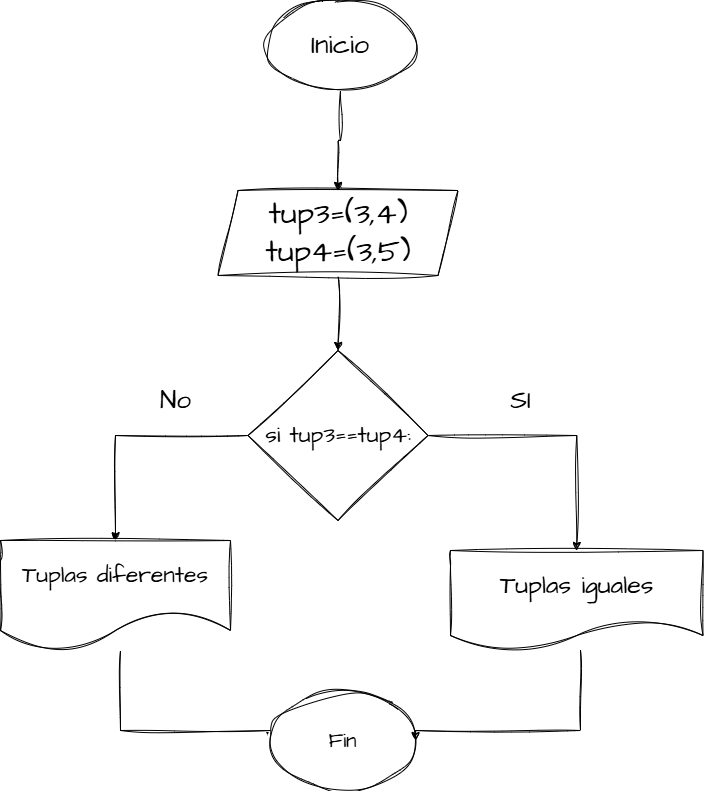

The diagram above was exported from draw.io. Its source (the exported page's mxGraphModel, read from the mxfile embedded in the PNG):
<mxGraphModel dx="1744" dy="1052" grid="1" gridSize="10" guides="1" tooltips="1" connect="1" arrows="1" fold="1" page="1" pageScale="1" pageWidth="827" pageHeight="1169" math="0" shadow="0" adaptiveColors="simple">
  <root>
    <mxCell id="0" />
    <mxCell id="1" parent="0" />
    <mxCell id="lLWpTw8fIAKYQ-gBnTzJ-40" style="edgeStyle=orthogonalEdgeStyle;rounded=0;sketch=1;hachureGap=4;jiggle=2;curveFitting=1;orthogonalLoop=1;jettySize=auto;html=1;entryX=0.5;entryY=0;entryDx=0;entryDy=0;fontFamily=Architects Daughter;fontSource=https%3A%2F%2Ffonts.googleapis.com%2Fcss%3Ffamily%3DArchitects%2BDaughter;" edge="1" parent="1" source="lLWpTw8fIAKYQ-gBnTzJ-36" target="lLWpTw8fIAKYQ-gBnTzJ-37">
      <mxGeometry relative="1" as="geometry" />
    </mxCell>
    <mxCell id="lLWpTw8fIAKYQ-gBnTzJ-36" value="&lt;font style=&quot;font-size: 27px;&quot;&gt;Inicio&lt;/font&gt;" style="ellipse;whiteSpace=wrap;html=1;sketch=1;hachureGap=4;jiggle=2;curveFitting=1;fontFamily=Architects Daughter;fontSource=https%3A%2F%2Ffonts.googleapis.com%2Fcss%3Ffamily%3DArchitects%2BDaughter;" vertex="1" parent="1">
      <mxGeometry x="315" y="420" width="150" height="90" as="geometry" />
    </mxCell>
    <mxCell id="lLWpTw8fIAKYQ-gBnTzJ-39" style="edgeStyle=orthogonalEdgeStyle;rounded=0;sketch=1;hachureGap=4;jiggle=2;curveFitting=1;orthogonalLoop=1;jettySize=auto;html=1;fontFamily=Architects Daughter;fontSource=https%3A%2F%2Ffonts.googleapis.com%2Fcss%3Ffamily%3DArchitects%2BDaughter;" edge="1" parent="1" source="lLWpTw8fIAKYQ-gBnTzJ-37" target="lLWpTw8fIAKYQ-gBnTzJ-38">
      <mxGeometry relative="1" as="geometry" />
    </mxCell>
    <mxCell id="lLWpTw8fIAKYQ-gBnTzJ-37" value="&lt;font style=&quot;font-size: 31px;&quot;&gt;tup3=(3,4)&lt;/font&gt;&lt;div&gt;&lt;font style=&quot;font-size: 31px;&quot;&gt;tup4=(3,5)&lt;/font&gt;&lt;/div&gt;" style="shape=parallelogram;perimeter=parallelogramPerimeter;whiteSpace=wrap;html=1;fixedSize=1;sketch=1;hachureGap=4;jiggle=2;curveFitting=1;fontFamily=Architects Daughter;fontSource=https%3A%2F%2Ffonts.googleapis.com%2Fcss%3Ffamily%3DArchitects%2BDaughter;" vertex="1" parent="1">
      <mxGeometry x="267.5" y="610" width="240" height="85" as="geometry" />
    </mxCell>
    <mxCell id="lLWpTw8fIAKYQ-gBnTzJ-43" style="edgeStyle=orthogonalEdgeStyle;rounded=0;sketch=1;hachureGap=4;jiggle=2;curveFitting=1;orthogonalLoop=1;jettySize=auto;html=1;fontFamily=Architects Daughter;fontSource=https%3A%2F%2Ffonts.googleapis.com%2Fcss%3Ffamily%3DArchitects%2BDaughter;entryX=0.5;entryY=0;entryDx=0;entryDy=0;" edge="1" parent="1" source="lLWpTw8fIAKYQ-gBnTzJ-38" target="lLWpTw8fIAKYQ-gBnTzJ-47">
      <mxGeometry relative="1" as="geometry">
        <mxPoint x="110" y="855" as="targetPoint" />
      </mxGeometry>
    </mxCell>
    <mxCell id="lLWpTw8fIAKYQ-gBnTzJ-53" style="edgeStyle=orthogonalEdgeStyle;rounded=0;sketch=1;hachureGap=4;jiggle=2;curveFitting=1;orthogonalLoop=1;jettySize=auto;html=1;entryX=0.5;entryY=0;entryDx=0;entryDy=0;fontFamily=Architects Daughter;fontSource=https%3A%2F%2Ffonts.googleapis.com%2Fcss%3Ffamily%3DArchitects%2BDaughter;" edge="1" parent="1" source="lLWpTw8fIAKYQ-gBnTzJ-38" target="lLWpTw8fIAKYQ-gBnTzJ-60">
      <mxGeometry relative="1" as="geometry">
        <mxPoint x="625" y="890" as="targetPoint" />
      </mxGeometry>
    </mxCell>
    <mxCell id="lLWpTw8fIAKYQ-gBnTzJ-38" value="&lt;font style=&quot;font-size: 23px;&quot;&gt;si tup3==tup4:&lt;/font&gt;" style="rhombus;whiteSpace=wrap;html=1;sketch=1;hachureGap=4;jiggle=2;curveFitting=1;fontFamily=Architects Daughter;fontSource=https%3A%2F%2Ffonts.googleapis.com%2Fcss%3Ffamily%3DArchitects%2BDaughter;" vertex="1" parent="1">
      <mxGeometry x="297.5" y="770" width="180" height="170" as="geometry" />
    </mxCell>
    <mxCell id="lLWpTw8fIAKYQ-gBnTzJ-44" value="&lt;font style=&quot;font-size: 26px;&quot;&gt;SI&lt;/font&gt;" style="text;html=1;align=center;verticalAlign=middle;resizable=0;points=[];autosize=1;strokeColor=none;fillColor=none;fontFamily=Architects Daughter;fontSource=https%3A%2F%2Ffonts.googleapis.com%2Fcss%3Ffamily%3DArchitects%2BDaughter;" vertex="1" parent="1">
      <mxGeometry x="550" y="800" width="40" height="40" as="geometry" />
    </mxCell>
    <mxCell id="lLWpTw8fIAKYQ-gBnTzJ-45" value="&lt;span style=&quot;font-size: 26px;&quot;&gt;No&lt;/span&gt;" style="text;html=1;align=center;verticalAlign=middle;resizable=0;points=[];autosize=1;strokeColor=none;fillColor=none;fontFamily=Architects Daughter;fontSource=https%3A%2F%2Ffonts.googleapis.com%2Fcss%3Ffamily%3DArchitects%2BDaughter;" vertex="1" parent="1">
      <mxGeometry x="200" y="800" width="50" height="40" as="geometry" />
    </mxCell>
    <mxCell id="lLWpTw8fIAKYQ-gBnTzJ-51" style="edgeStyle=orthogonalEdgeStyle;rounded=0;sketch=1;hachureGap=4;jiggle=2;curveFitting=1;orthogonalLoop=1;jettySize=auto;html=1;entryX=0;entryY=0.5;entryDx=0;entryDy=0;fontFamily=Architects Daughter;fontSource=https%3A%2F%2Ffonts.googleapis.com%2Fcss%3Ffamily%3DArchitects%2BDaughter;" edge="1" parent="1" source="lLWpTw8fIAKYQ-gBnTzJ-47" target="lLWpTw8fIAKYQ-gBnTzJ-49">
      <mxGeometry relative="1" as="geometry">
        <Array as="points">
          <mxPoint x="170" y="1150" />
        </Array>
      </mxGeometry>
    </mxCell>
    <mxCell id="lLWpTw8fIAKYQ-gBnTzJ-47" value="&lt;span style=&quot;font-size: 23px;&quot;&gt;Tuplas diferentes&lt;/span&gt;" style="shape=document;whiteSpace=wrap;html=1;boundedLbl=1;sketch=1;hachureGap=4;jiggle=2;curveFitting=1;fontFamily=Architects Daughter;fontSource=https://fonts.googleapis.com/css?family=Architects+Daughter;size=0.36363636363636365;" vertex="1" parent="1">
      <mxGeometry x="50" y="960" width="230" height="110" as="geometry" />
    </mxCell>
    <mxCell id="lLWpTw8fIAKYQ-gBnTzJ-49" value="&lt;font style=&quot;font-size: 21px;&quot;&gt;Fin&lt;/font&gt;" style="ellipse;whiteSpace=wrap;html=1;sketch=1;hachureGap=4;jiggle=2;curveFitting=1;fontFamily=Architects Daughter;fontSource=https%3A%2F%2Ffonts.googleapis.com%2Fcss%3Ffamily%3DArchitects%2BDaughter;" vertex="1" parent="1">
      <mxGeometry x="320" y="1110" width="145" height="100" as="geometry" />
    </mxCell>
    <mxCell id="lLWpTw8fIAKYQ-gBnTzJ-63" style="edgeStyle=orthogonalEdgeStyle;rounded=0;sketch=1;hachureGap=4;jiggle=2;curveFitting=1;orthogonalLoop=1;jettySize=auto;html=1;entryX=1;entryY=0.5;entryDx=0;entryDy=0;fontFamily=Architects Daughter;fontSource=https%3A%2F%2Ffonts.googleapis.com%2Fcss%3Ffamily%3DArchitects%2BDaughter;" edge="1" parent="1" source="lLWpTw8fIAKYQ-gBnTzJ-60" target="lLWpTw8fIAKYQ-gBnTzJ-49">
      <mxGeometry relative="1" as="geometry">
        <Array as="points">
          <mxPoint x="630" y="1150" />
        </Array>
      </mxGeometry>
    </mxCell>
    <mxCell id="lLWpTw8fIAKYQ-gBnTzJ-60" value="&lt;span style=&quot;font-size: 25px;&quot;&gt;Tuplas iguales&lt;/span&gt;" style="shape=document;whiteSpace=wrap;html=1;boundedLbl=1;sketch=1;hachureGap=4;jiggle=2;curveFitting=1;fontFamily=Architects Daughter;fontSource=https%3A%2F%2Ffonts.googleapis.com%2Fcss%3Ffamily%3DArchitects%2BDaughter;" vertex="1" parent="1">
      <mxGeometry x="500" y="970" width="252.5" height="100" as="geometry" />
    </mxCell>
  </root>
</mxGraphModel>